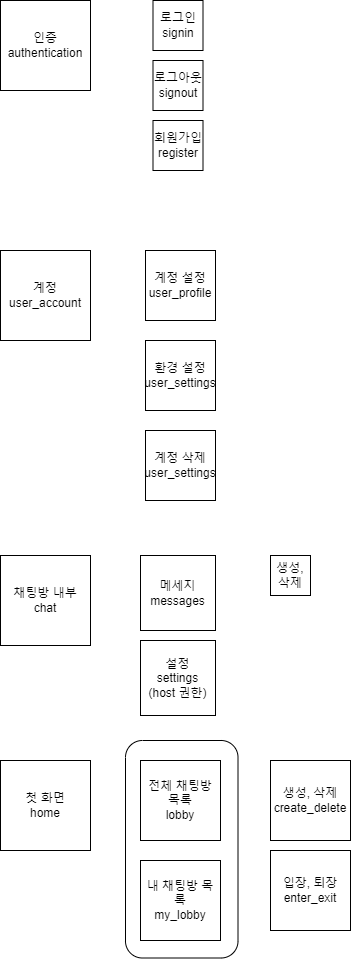

The diagram above was exported from draw.io. Its source (the exported page's mxGraphModel, read from the mxfile embedded in the PNG):
<mxGraphModel dx="1050" dy="522" grid="1" gridSize="10" guides="1" tooltips="1" connect="1" arrows="1" fold="1" page="1" pageScale="1" pageWidth="827" pageHeight="1169" math="0" shadow="0">
  <root>
    <mxCell id="0" />
    <mxCell id="1" parent="0" />
    <mxCell id="4vGFd6NP5URXNNcn9C7b-1" value="" style="rounded=1;whiteSpace=wrap;html=1;rotation=90;" vertex="1" parent="1">
      <mxGeometry x="92.5" y="822.5" width="217.5" height="112.5" as="geometry" />
    </mxCell>
    <mxCell id="4vGFd6NP5URXNNcn9C7b-2" value="인증&lt;div&gt;authentication&lt;/div&gt;" style="whiteSpace=wrap;html=1;aspect=fixed;" vertex="1" parent="1">
      <mxGeometry x="20" y="30" width="90" height="90" as="geometry" />
    </mxCell>
    <mxCell id="4vGFd6NP5URXNNcn9C7b-3" value="&lt;div&gt;계정&lt;/div&gt;&lt;div&gt;user_account&lt;/div&gt;" style="whiteSpace=wrap;html=1;aspect=fixed;" vertex="1" parent="1">
      <mxGeometry x="20" y="280" width="90" height="90" as="geometry" />
    </mxCell>
    <mxCell id="4vGFd6NP5URXNNcn9C7b-4" value="&lt;div&gt;채팅방 내부&lt;/div&gt;&lt;div&gt;chat&lt;/div&gt;" style="whiteSpace=wrap;html=1;aspect=fixed;" vertex="1" parent="1">
      <mxGeometry x="20" y="585" width="90" height="90" as="geometry" />
    </mxCell>
    <mxCell id="4vGFd6NP5URXNNcn9C7b-5" value="&lt;div&gt;전체 채팅방 목록&lt;/div&gt;&lt;div&gt;lobby&lt;/div&gt;" style="whiteSpace=wrap;html=1;aspect=fixed;" vertex="1" parent="1">
      <mxGeometry x="160" y="790" width="80" height="80" as="geometry" />
    </mxCell>
    <mxCell id="4vGFd6NP5URXNNcn9C7b-6" value="첫 화면&lt;div&gt;home&lt;/div&gt;" style="whiteSpace=wrap;html=1;aspect=fixed;" vertex="1" parent="1">
      <mxGeometry x="20" y="790" width="90" height="90" as="geometry" />
    </mxCell>
    <mxCell id="4vGFd6NP5URXNNcn9C7b-7" value="&lt;div&gt;내 채팅방 목록&lt;/div&gt;&lt;div&gt;my_&lt;span style=&quot;background-color: initial;&quot;&gt;lobby&lt;/span&gt;&lt;/div&gt;" style="whiteSpace=wrap;html=1;aspect=fixed;" vertex="1" parent="1">
      <mxGeometry x="160" y="890" width="80" height="80" as="geometry" />
    </mxCell>
    <mxCell id="4vGFd6NP5URXNNcn9C7b-8" value="&lt;div&gt;로그인&lt;/div&gt;signin" style="whiteSpace=wrap;html=1;aspect=fixed;" vertex="1" parent="1">
      <mxGeometry x="172.5" y="30" width="50" height="50" as="geometry" />
    </mxCell>
    <mxCell id="4vGFd6NP5URXNNcn9C7b-9" value="&lt;div&gt;로그아웃&lt;/div&gt;signout" style="whiteSpace=wrap;html=1;aspect=fixed;" vertex="1" parent="1">
      <mxGeometry x="172.5" y="90" width="50" height="50" as="geometry" />
    </mxCell>
    <mxCell id="4vGFd6NP5URXNNcn9C7b-10" value="&lt;div&gt;회원가입register&lt;/div&gt;" style="whiteSpace=wrap;html=1;aspect=fixed;" vertex="1" parent="1">
      <mxGeometry x="172.5" y="150" width="50" height="50" as="geometry" />
    </mxCell>
    <mxCell id="4vGFd6NP5URXNNcn9C7b-11" value="계정 설정&lt;div&gt;&lt;/div&gt;&lt;div&gt;user_profile&lt;/div&gt;" style="whiteSpace=wrap;html=1;aspect=fixed;" vertex="1" parent="1">
      <mxGeometry x="165" y="280" width="70" height="70" as="geometry" />
    </mxCell>
    <mxCell id="4vGFd6NP5URXNNcn9C7b-12" value="환경 설정&lt;div&gt;&lt;/div&gt;&lt;div&gt;user_settings&lt;/div&gt;" style="whiteSpace=wrap;html=1;aspect=fixed;" vertex="1" parent="1">
      <mxGeometry x="165" y="370" width="70" height="70" as="geometry" />
    </mxCell>
    <mxCell id="4vGFd6NP5URXNNcn9C7b-13" value="계정 삭제&lt;div&gt;user_settings&lt;/div&gt;" style="whiteSpace=wrap;html=1;aspect=fixed;" vertex="1" parent="1">
      <mxGeometry x="165" y="460" width="70" height="70" as="geometry" />
    </mxCell>
    <mxCell id="4vGFd6NP5URXNNcn9C7b-14" value="&lt;div&gt;&lt;span style=&quot;background-color: initial;&quot;&gt;생성, 삭제&lt;/span&gt;&lt;br&gt;&lt;/div&gt;&lt;div&gt;create_delete&lt;span style=&quot;background-color: initial;&quot;&gt;&lt;br&gt;&lt;/span&gt;&lt;/div&gt;" style="whiteSpace=wrap;html=1;aspect=fixed;" vertex="1" parent="1">
      <mxGeometry x="290" y="790" width="80" height="80" as="geometry" />
    </mxCell>
    <mxCell id="4vGFd6NP5URXNNcn9C7b-15" value="입장, 퇴장&lt;div&gt;enter_exit&lt;/div&gt;" style="whiteSpace=wrap;html=1;aspect=fixed;" vertex="1" parent="1">
      <mxGeometry x="290" y="880" width="80" height="80" as="geometry" />
    </mxCell>
    <mxCell id="4vGFd6NP5URXNNcn9C7b-16" value="&lt;div&gt;메세지&lt;/div&gt;&lt;div&gt;messages&lt;/div&gt;" style="whiteSpace=wrap;html=1;aspect=fixed;" vertex="1" parent="1">
      <mxGeometry x="160" y="585" width="75" height="75" as="geometry" />
    </mxCell>
    <mxCell id="4vGFd6NP5URXNNcn9C7b-17" value="&lt;div&gt;설정&lt;/div&gt;&lt;div&gt;settings&lt;/div&gt;&lt;div&gt;(host 권한)&lt;/div&gt;" style="whiteSpace=wrap;html=1;aspect=fixed;" vertex="1" parent="1">
      <mxGeometry x="160" y="670" width="75" height="75" as="geometry" />
    </mxCell>
    <mxCell id="4vGFd6NP5URXNNcn9C7b-18" value="&lt;div&gt;&lt;span style=&quot;background-color: initial;&quot;&gt;생성,&lt;/span&gt;&lt;/div&gt;&lt;div&gt;&lt;span style=&quot;background-color: initial;&quot;&gt;삭제&lt;/span&gt;&lt;/div&gt;" style="whiteSpace=wrap;html=1;aspect=fixed;" vertex="1" parent="1">
      <mxGeometry x="290" y="585" width="40" height="40" as="geometry" />
    </mxCell>
  </root>
</mxGraphModel>